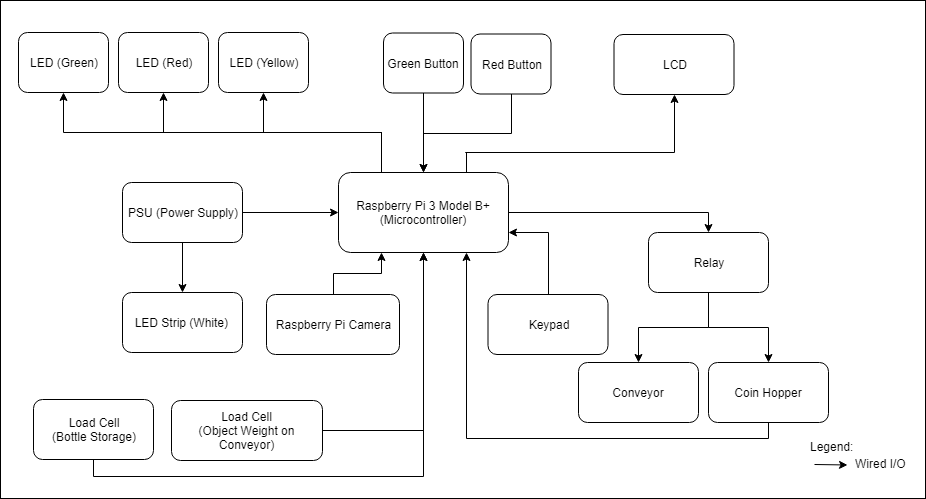

The diagram above was exported from draw.io. Its source (the exported page's mxGraphModel, read from the mxfile embedded in the PNG):
<mxGraphModel dx="1394" dy="832" grid="0" gridSize="10" guides="0" tooltips="1" connect="1" arrows="1" fold="1" page="0" pageScale="1" pageWidth="850" pageHeight="1100" math="0" shadow="0">
  <root>
    <mxCell id="0" />
    <mxCell id="1" parent="0" />
    <mxCell id="7W94zqzfVTXaQHoyLQKh-1" value="" style="rounded=0;whiteSpace=wrap;html=1;" vertex="1" parent="1">
      <mxGeometry x="22" y="138" width="925" height="498" as="geometry" />
    </mxCell>
    <mxCell id="aCmMVO_DV9bFU8KFJ0Hz-36" style="edgeStyle=orthogonalEdgeStyle;rounded=0;orthogonalLoop=1;jettySize=auto;html=1;entryX=0.5;entryY=0;entryDx=0;entryDy=0;" parent="1" source="aCmMVO_DV9bFU8KFJ0Hz-1" target="aCmMVO_DV9bFU8KFJ0Hz-4" edge="1">
      <mxGeometry relative="1" as="geometry" />
    </mxCell>
    <mxCell id="aCmMVO_DV9bFU8KFJ0Hz-41" style="edgeStyle=orthogonalEdgeStyle;rounded=0;orthogonalLoop=1;jettySize=auto;html=1;exitX=0.25;exitY=0;exitDx=0;exitDy=0;entryX=0.5;entryY=1;entryDx=0;entryDy=0;" parent="1" source="aCmMVO_DV9bFU8KFJ0Hz-1" target="aCmMVO_DV9bFU8KFJ0Hz-7" edge="1">
      <mxGeometry relative="1" as="geometry" />
    </mxCell>
    <mxCell id="aCmMVO_DV9bFU8KFJ0Hz-42" style="edgeStyle=orthogonalEdgeStyle;rounded=0;orthogonalLoop=1;jettySize=auto;html=1;exitX=0.25;exitY=0;exitDx=0;exitDy=0;entryX=0.5;entryY=1;entryDx=0;entryDy=0;" parent="1" source="aCmMVO_DV9bFU8KFJ0Hz-1" target="aCmMVO_DV9bFU8KFJ0Hz-9" edge="1">
      <mxGeometry relative="1" as="geometry" />
    </mxCell>
    <mxCell id="aCmMVO_DV9bFU8KFJ0Hz-43" style="edgeStyle=orthogonalEdgeStyle;rounded=0;orthogonalLoop=1;jettySize=auto;html=1;exitX=0.25;exitY=0;exitDx=0;exitDy=0;entryX=0.5;entryY=1;entryDx=0;entryDy=0;" parent="1" source="aCmMVO_DV9bFU8KFJ0Hz-1" target="aCmMVO_DV9bFU8KFJ0Hz-8" edge="1">
      <mxGeometry relative="1" as="geometry" />
    </mxCell>
    <mxCell id="aCmMVO_DV9bFU8KFJ0Hz-53" style="edgeStyle=orthogonalEdgeStyle;rounded=0;orthogonalLoop=1;jettySize=auto;html=1;exitX=0.75;exitY=0;exitDx=0;exitDy=0;entryX=0.5;entryY=1;entryDx=0;entryDy=0;" parent="1" source="aCmMVO_DV9bFU8KFJ0Hz-1" target="aCmMVO_DV9bFU8KFJ0Hz-2" edge="1">
      <mxGeometry relative="1" as="geometry">
        <Array as="points">
          <mxPoint x="487" y="290" />
          <mxPoint x="695" y="290" />
        </Array>
      </mxGeometry>
    </mxCell>
    <mxCell id="aCmMVO_DV9bFU8KFJ0Hz-1" value="Raspberry Pi 3 Model B+&lt;br&gt;(Microcontroller)&lt;br&gt;" style="rounded=1;whiteSpace=wrap;html=1;" parent="1" vertex="1">
      <mxGeometry x="360" y="310" width="170" height="80" as="geometry" />
    </mxCell>
    <mxCell id="aCmMVO_DV9bFU8KFJ0Hz-2" value="LCD" style="rounded=1;whiteSpace=wrap;html=1;" parent="1" vertex="1">
      <mxGeometry x="635.5" y="172" width="120" height="60" as="geometry" />
    </mxCell>
    <mxCell id="aCmMVO_DV9bFU8KFJ0Hz-32" style="edgeStyle=orthogonalEdgeStyle;rounded=0;orthogonalLoop=1;jettySize=auto;html=1;entryX=0.5;entryY=0;entryDx=0;entryDy=0;" parent="1" source="aCmMVO_DV9bFU8KFJ0Hz-4" target="aCmMVO_DV9bFU8KFJ0Hz-5" edge="1">
      <mxGeometry relative="1" as="geometry" />
    </mxCell>
    <mxCell id="aCmMVO_DV9bFU8KFJ0Hz-33" style="edgeStyle=orthogonalEdgeStyle;rounded=0;orthogonalLoop=1;jettySize=auto;html=1;exitX=0.5;exitY=1;exitDx=0;exitDy=0;entryX=0.5;entryY=0;entryDx=0;entryDy=0;" parent="1" source="aCmMVO_DV9bFU8KFJ0Hz-4" target="aCmMVO_DV9bFU8KFJ0Hz-12" edge="1">
      <mxGeometry relative="1" as="geometry" />
    </mxCell>
    <mxCell id="aCmMVO_DV9bFU8KFJ0Hz-4" value="Relay" style="rounded=1;whiteSpace=wrap;html=1;" parent="1" vertex="1">
      <mxGeometry x="670" y="370" width="120" height="60" as="geometry" />
    </mxCell>
    <mxCell id="aCmMVO_DV9bFU8KFJ0Hz-5" value="Conveyor" style="rounded=1;whiteSpace=wrap;html=1;" parent="1" vertex="1">
      <mxGeometry x="600" y="500" width="120" height="60" as="geometry" />
    </mxCell>
    <mxCell id="aCmMVO_DV9bFU8KFJ0Hz-6" value="LED Strip (White)&amp;nbsp;" style="rounded=1;whiteSpace=wrap;html=1;" parent="1" vertex="1">
      <mxGeometry x="144" y="430" width="120" height="60" as="geometry" />
    </mxCell>
    <mxCell id="aCmMVO_DV9bFU8KFJ0Hz-7" value="LED (Green)" style="rounded=1;whiteSpace=wrap;html=1;" parent="1" vertex="1">
      <mxGeometry x="40" y="170" width="90" height="60" as="geometry" />
    </mxCell>
    <mxCell id="aCmMVO_DV9bFU8KFJ0Hz-8" value="LED (Yellow)" style="rounded=1;whiteSpace=wrap;html=1;" parent="1" vertex="1">
      <mxGeometry x="240" y="170" width="90" height="60" as="geometry" />
    </mxCell>
    <mxCell id="aCmMVO_DV9bFU8KFJ0Hz-9" value="LED (Red)" style="rounded=1;whiteSpace=wrap;html=1;" parent="1" vertex="1">
      <mxGeometry x="140" y="170" width="90" height="60" as="geometry" />
    </mxCell>
    <mxCell id="aCmMVO_DV9bFU8KFJ0Hz-50" style="edgeStyle=orthogonalEdgeStyle;rounded=0;orthogonalLoop=1;jettySize=auto;html=1;entryX=0.75;entryY=1;entryDx=0;entryDy=0;" parent="1" source="aCmMVO_DV9bFU8KFJ0Hz-12" target="aCmMVO_DV9bFU8KFJ0Hz-1" edge="1">
      <mxGeometry relative="1" as="geometry">
        <Array as="points">
          <mxPoint x="790" y="576" />
          <mxPoint x="488" y="576" />
        </Array>
      </mxGeometry>
    </mxCell>
    <mxCell id="aCmMVO_DV9bFU8KFJ0Hz-12" value="Coin Hopper" style="rounded=1;whiteSpace=wrap;html=1;" parent="1" vertex="1">
      <mxGeometry x="730" y="500" width="120" height="60" as="geometry" />
    </mxCell>
    <mxCell id="aCmMVO_DV9bFU8KFJ0Hz-14" style="edgeStyle=orthogonalEdgeStyle;rounded=0;orthogonalLoop=1;jettySize=auto;html=1;entryX=0.5;entryY=0;entryDx=0;entryDy=0;" parent="1" source="aCmMVO_DV9bFU8KFJ0Hz-13" target="aCmMVO_DV9bFU8KFJ0Hz-6" edge="1">
      <mxGeometry relative="1" as="geometry" />
    </mxCell>
    <mxCell id="aCmMVO_DV9bFU8KFJ0Hz-49" style="edgeStyle=orthogonalEdgeStyle;rounded=0;orthogonalLoop=1;jettySize=auto;html=1;entryX=0;entryY=0.5;entryDx=0;entryDy=0;" parent="1" source="aCmMVO_DV9bFU8KFJ0Hz-13" target="aCmMVO_DV9bFU8KFJ0Hz-1" edge="1">
      <mxGeometry relative="1" as="geometry" />
    </mxCell>
    <mxCell id="aCmMVO_DV9bFU8KFJ0Hz-13" value="PSU (Power Supply)" style="rounded=1;whiteSpace=wrap;html=1;" parent="1" vertex="1">
      <mxGeometry x="144" y="320" width="120" height="60" as="geometry" />
    </mxCell>
    <mxCell id="aCmMVO_DV9bFU8KFJ0Hz-51" style="edgeStyle=orthogonalEdgeStyle;rounded=0;orthogonalLoop=1;jettySize=auto;html=1;entryX=0.5;entryY=0;entryDx=0;entryDy=0;" parent="1" source="aCmMVO_DV9bFU8KFJ0Hz-26" target="aCmMVO_DV9bFU8KFJ0Hz-1" edge="1">
      <mxGeometry relative="1" as="geometry" />
    </mxCell>
    <mxCell id="aCmMVO_DV9bFU8KFJ0Hz-26" value="Green Button" style="rounded=1;whiteSpace=wrap;html=1;" parent="1" vertex="1">
      <mxGeometry x="405" y="170.5" width="80" height="60" as="geometry" />
    </mxCell>
    <mxCell id="aCmMVO_DV9bFU8KFJ0Hz-52" style="edgeStyle=orthogonalEdgeStyle;rounded=0;orthogonalLoop=1;jettySize=auto;html=1;entryX=0.5;entryY=0;entryDx=0;entryDy=0;" parent="1" source="aCmMVO_DV9bFU8KFJ0Hz-27" target="aCmMVO_DV9bFU8KFJ0Hz-1" edge="1">
      <mxGeometry relative="1" as="geometry" />
    </mxCell>
    <mxCell id="aCmMVO_DV9bFU8KFJ0Hz-27" value="Red Button" style="rounded=1;whiteSpace=wrap;html=1;" parent="1" vertex="1">
      <mxGeometry x="492.5" y="171.5" width="80" height="60" as="geometry" />
    </mxCell>
    <mxCell id="aCmMVO_DV9bFU8KFJ0Hz-38" style="edgeStyle=orthogonalEdgeStyle;rounded=0;orthogonalLoop=1;jettySize=auto;html=1;entryX=0.25;entryY=1;entryDx=0;entryDy=0;" parent="1" source="aCmMVO_DV9bFU8KFJ0Hz-37" target="aCmMVO_DV9bFU8KFJ0Hz-1" edge="1">
      <mxGeometry relative="1" as="geometry" />
    </mxCell>
    <mxCell id="aCmMVO_DV9bFU8KFJ0Hz-37" value="Raspberry Pi Camera" style="rounded=1;whiteSpace=wrap;html=1;" parent="1" vertex="1">
      <mxGeometry x="288" y="432" width="133" height="60" as="geometry" />
    </mxCell>
    <mxCell id="aCmMVO_DV9bFU8KFJ0Hz-55" style="edgeStyle=orthogonalEdgeStyle;rounded=0;orthogonalLoop=1;jettySize=auto;html=1;entryX=1;entryY=0.75;entryDx=0;entryDy=0;" parent="1" source="aCmMVO_DV9bFU8KFJ0Hz-54" target="aCmMVO_DV9bFU8KFJ0Hz-1" edge="1">
      <mxGeometry relative="1" as="geometry" />
    </mxCell>
    <mxCell id="aCmMVO_DV9bFU8KFJ0Hz-54" value="Keypad" style="rounded=1;whiteSpace=wrap;html=1;" parent="1" vertex="1">
      <mxGeometry x="509.5" y="432" width="120" height="60" as="geometry" />
    </mxCell>
    <mxCell id="aCmMVO_DV9bFU8KFJ0Hz-59" value="Legend:" style="text;html=1;resizable=0;points=[];autosize=1;align=left;verticalAlign=top;spacingTop=-4;" parent="1" vertex="1">
      <mxGeometry x="829.5" y="575" width="53" height="14" as="geometry" />
    </mxCell>
    <mxCell id="aCmMVO_DV9bFU8KFJ0Hz-61" value="" style="endArrow=classic;html=1;" parent="1" edge="1">
      <mxGeometry width="50" height="50" relative="1" as="geometry">
        <mxPoint x="836" y="602" as="sourcePoint" />
        <mxPoint x="869" y="602.5" as="targetPoint" />
      </mxGeometry>
    </mxCell>
    <mxCell id="aCmMVO_DV9bFU8KFJ0Hz-65" value="Wired I/O" style="text;html=1;resizable=0;points=[];autosize=1;align=left;verticalAlign=top;spacingTop=-4;" parent="1" vertex="1">
      <mxGeometry x="874.5" y="592" width="61" height="14" as="geometry" />
    </mxCell>
    <mxCell id="aCmMVO_DV9bFU8KFJ0Hz-71" style="edgeStyle=orthogonalEdgeStyle;rounded=0;orthogonalLoop=1;jettySize=auto;html=1;entryX=0.5;entryY=1;entryDx=0;entryDy=0;" parent="1" source="aCmMVO_DV9bFU8KFJ0Hz-67" target="aCmMVO_DV9bFU8KFJ0Hz-1" edge="1">
      <mxGeometry relative="1" as="geometry">
        <Array as="points">
          <mxPoint x="115" y="614" />
          <mxPoint x="445" y="614" />
        </Array>
      </mxGeometry>
    </mxCell>
    <mxCell id="aCmMVO_DV9bFU8KFJ0Hz-67" value="Load Cell&lt;br&gt;(Bottle Storage)&lt;br&gt;" style="rounded=1;whiteSpace=wrap;html=1;" parent="1" vertex="1">
      <mxGeometry x="55" y="537" width="120" height="60" as="geometry" />
    </mxCell>
    <mxCell id="aCmMVO_DV9bFU8KFJ0Hz-70" style="edgeStyle=orthogonalEdgeStyle;rounded=0;orthogonalLoop=1;jettySize=auto;html=1;entryX=0.5;entryY=1;entryDx=0;entryDy=0;" parent="1" source="aCmMVO_DV9bFU8KFJ0Hz-68" target="aCmMVO_DV9bFU8KFJ0Hz-1" edge="1">
      <mxGeometry relative="1" as="geometry" />
    </mxCell>
    <mxCell id="aCmMVO_DV9bFU8KFJ0Hz-68" value="&lt;span&gt;Load Cell&lt;/span&gt;&lt;br&gt;&lt;span&gt;(Object Weight on Conveyor)&lt;/span&gt;" style="rounded=1;whiteSpace=wrap;html=1;" parent="1" vertex="1">
      <mxGeometry x="193" y="538" width="151" height="60" as="geometry" />
    </mxCell>
  </root>
</mxGraphModel>